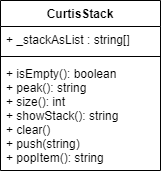

The diagram above was exported from draw.io. Its source (the exported page's mxGraphModel, read from the mxfile embedded in the PNG):
<mxGraphModel dx="702" dy="477" grid="1" gridSize="10" guides="1" tooltips="1" connect="1" arrows="1" fold="1" page="1" pageScale="1" pageWidth="827" pageHeight="1169" math="0" shadow="0">
  <root>
    <mxCell id="0" />
    <mxCell id="1" parent="0" />
    <mxCell id="2" value="CurtisStack" style="swimlane;fontStyle=1;align=center;verticalAlign=top;childLayout=stackLayout;horizontal=1;startSize=26;horizontalStack=0;resizeParent=1;resizeParentMax=0;resizeLast=0;collapsible=1;marginBottom=0;" vertex="1" parent="1">
      <mxGeometry x="334" y="250" width="160" height="170" as="geometry" />
    </mxCell>
    <mxCell id="3" value="+ _stackAsList : string[]" style="text;strokeColor=none;fillColor=none;align=left;verticalAlign=top;spacingLeft=4;spacingRight=4;overflow=hidden;rotatable=0;points=[[0,0.5],[1,0.5]];portConstraint=eastwest;" vertex="1" parent="2">
      <mxGeometry y="26" width="160" height="26" as="geometry" />
    </mxCell>
    <mxCell id="4" value="" style="line;strokeWidth=1;fillColor=none;align=left;verticalAlign=middle;spacingTop=-1;spacingLeft=3;spacingRight=3;rotatable=0;labelPosition=right;points=[];portConstraint=eastwest;strokeColor=inherit;" vertex="1" parent="2">
      <mxGeometry y="52" width="160" height="8" as="geometry" />
    </mxCell>
    <mxCell id="5" value="+ isEmpty(): boolean&#10;+ peak(): string&#10;+ size(): int&#10;+ showStack(): string&#10;+ clear()&#10;+ push(string)&#10;+ popItem(): string" style="text;strokeColor=none;fillColor=none;align=left;verticalAlign=top;spacingLeft=4;spacingRight=4;overflow=hidden;rotatable=0;points=[[0,0.5],[1,0.5]];portConstraint=eastwest;" vertex="1" parent="2">
      <mxGeometry y="60" width="160" height="110" as="geometry" />
    </mxCell>
  </root>
</mxGraphModel>